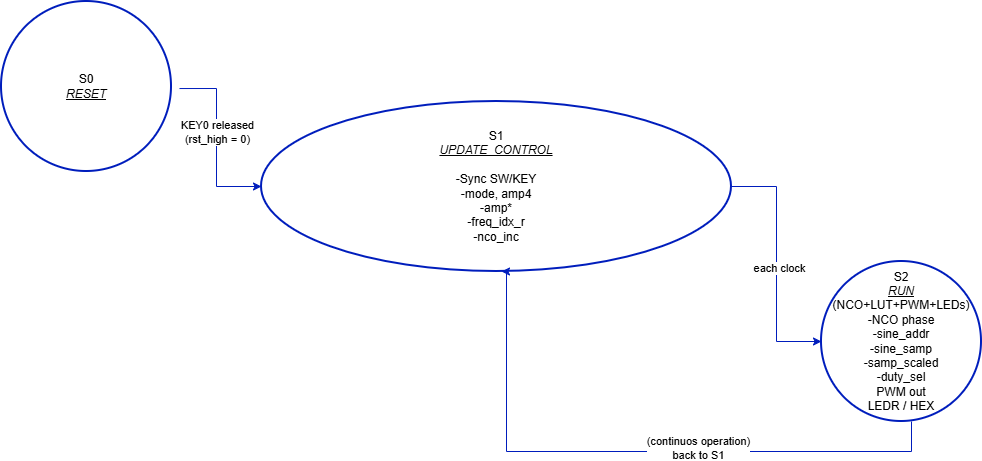

The diagram above was exported from draw.io. Its source (the exported page's mxGraphModel, read from the mxfile embedded in the PNG):
<mxGraphModel dx="1418" dy="756" grid="0" gridSize="10" guides="1" tooltips="1" connect="1" arrows="1" fold="1" page="1" pageScale="1" pageWidth="1169" pageHeight="827" math="0" shadow="0">
  <root>
    <mxCell id="0" />
    <mxCell id="1" parent="0" />
    <mxCell id="0_5gf1c5H0rmHQKumn4v-1" parent="1" style="ellipse;whiteSpace=wrap;html=1;strokeWidth=2;strokeColor=light-dark(#001DBC,#1616FF);" value="S1&lt;div&gt;&lt;i&gt;&lt;u&gt;UPDATE_CONTROL&lt;/u&gt;&lt;/i&gt;&lt;/div&gt;&lt;div&gt;&lt;br&gt;&lt;/div&gt;&lt;div&gt;-Sync SW/KEY&lt;/div&gt;&lt;div&gt;-mode, amp4&lt;/div&gt;&lt;div&gt;-amp*&lt;/div&gt;&lt;div&gt;-freq_idx_r&lt;/div&gt;&lt;div&gt;-nco_inc&lt;/div&gt;" vertex="1">
      <mxGeometry height="170" width="470" x="380" y="260" as="geometry" />
    </mxCell>
    <mxCell id="0_5gf1c5H0rmHQKumn4v-2" parent="1" style="ellipse;whiteSpace=wrap;html=1;aspect=fixed;strokeWidth=2;strokeColor=light-dark(#001DBC,#1616FF);" value="S0&lt;div&gt;&lt;i&gt;&lt;u&gt;RESET&lt;/u&gt;&lt;/i&gt;&lt;/div&gt;" vertex="1">
      <mxGeometry height="170" width="170" x="120" y="160" as="geometry" />
    </mxCell>
    <mxCell id="0_5gf1c5H0rmHQKumn4v-3" parent="1" style="ellipse;whiteSpace=wrap;html=1;aspect=fixed;strokeWidth=2;strokeColor=light-dark(#001DBC,#1616FF);" value="S2&lt;div&gt;&lt;i&gt;&lt;u&gt;RUN&lt;/u&gt;&lt;/i&gt;&lt;/div&gt;&lt;div&gt;(NCO+LUT+PWM+LEDs)&lt;/div&gt;&lt;div&gt;-NCO phase&lt;/div&gt;&lt;div&gt;-sine_addr&lt;/div&gt;&lt;div&gt;-sine_samp&lt;/div&gt;&lt;div&gt;-samp_scaled&lt;/div&gt;&lt;div&gt;-duty_sel&lt;/div&gt;&lt;div&gt;PWM out&lt;/div&gt;&lt;div&gt;LEDR / HEX&lt;/div&gt;" vertex="1">
      <mxGeometry height="160" width="160" x="940" y="420" as="geometry" />
    </mxCell>
    <mxCell id="0_5gf1c5H0rmHQKumn4v-4" edge="1" parent="1" source="0_5gf1c5H0rmHQKumn4v-2" style="endArrow=classic;html=1;rounded=0;entryX=0;entryY=0.5;entryDx=0;entryDy=0;edgeStyle=orthogonalEdgeStyle;exitX=1.047;exitY=0.512;exitDx=0;exitDy=0;exitPerimeter=0;strokeColor=light-dark(#001DBC,#1616FF);" target="0_5gf1c5H0rmHQKumn4v-1" value="">
      <mxGeometry height="50" relative="1" width="50" as="geometry">
        <mxPoint x="300" y="210" as="sourcePoint" />
        <mxPoint x="360" y="110" as="targetPoint" />
      </mxGeometry>
    </mxCell>
    <mxCell id="0_5gf1c5H0rmHQKumn4v-5" connectable="0" parent="0_5gf1c5H0rmHQKumn4v-4" style="edgeLabel;html=1;align=center;verticalAlign=middle;resizable=0;points=[];" value="KEY0 released&lt;div&gt;(rst_high = 0)&lt;/div&gt;" vertex="1">
      <mxGeometry relative="1" x="-0.0999" as="geometry">
        <mxPoint as="offset" />
      </mxGeometry>
    </mxCell>
    <mxCell id="0_5gf1c5H0rmHQKumn4v-6" edge="1" parent="1" source="0_5gf1c5H0rmHQKumn4v-1" style="endArrow=classic;html=1;rounded=0;entryX=0;entryY=0.5;entryDx=0;entryDy=0;exitX=1;exitY=0.5;exitDx=0;exitDy=0;edgeStyle=orthogonalEdgeStyle;fillColor=#0050ef;strokeColor=light-dark(#001DBC,#1616FF);" target="0_5gf1c5H0rmHQKumn4v-3" value="">
      <mxGeometry height="50" relative="1" width="50" as="geometry">
        <mxPoint x="770" y="490" as="sourcePoint" />
        <mxPoint x="820" y="440" as="targetPoint" />
      </mxGeometry>
    </mxCell>
    <mxCell id="0_5gf1c5H0rmHQKumn4v-8" connectable="0" parent="0_5gf1c5H0rmHQKumn4v-6" style="edgeLabel;html=1;align=center;verticalAlign=middle;resizable=0;points=[];" value="each clock" vertex="1">
      <mxGeometry relative="1" x="0.0286" y="2" as="geometry">
        <mxPoint as="offset" />
      </mxGeometry>
    </mxCell>
    <mxCell id="0_5gf1c5H0rmHQKumn4v-9" edge="1" parent="1" style="endArrow=classic;html=1;rounded=0;entryX=0.5;entryY=1;entryDx=0;entryDy=0;edgeStyle=orthogonalEdgeStyle;elbow=vertical;strokeColor=light-dark(#001DBC,#1616FF);" value="">
      <mxGeometry height="50" relative="1" width="50" as="geometry">
        <Array as="points">
          <mxPoint x="1030" y="610" />
          <mxPoint x="625" y="610" />
          <mxPoint x="625" y="430" />
        </Array>
        <mxPoint x="1030" y="580" as="sourcePoint" />
        <mxPoint x="620" y="430" as="targetPoint" />
      </mxGeometry>
    </mxCell>
    <mxCell id="0_5gf1c5H0rmHQKumn4v-10" connectable="0" parent="0_5gf1c5H0rmHQKumn4v-9" style="edgeLabel;html=1;align=center;verticalAlign=middle;resizable=0;points=[];" value="(continuos operation)&lt;div&gt;back to S1&lt;/div&gt;" vertex="1">
      <mxGeometry relative="1" x="-0.2129" y="-4" as="geometry">
        <mxPoint as="offset" />
      </mxGeometry>
    </mxCell>
  </root>
</mxGraphModel>